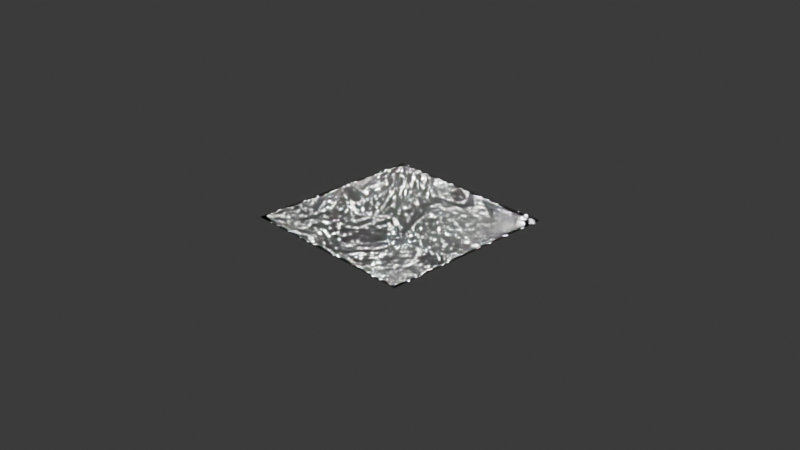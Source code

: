# Source: Crear_hdri.blend  (saved by Blender 4.0.36; exported with 4.5.12 LTS)
import bpy
from mathutils import Matrix  # noqa: F401  (used for matrix-valued properties, if any)

bpy.ops.wm.read_factory_settings(use_empty=True)
scene = bpy.context.scene
scene.name = 'Scene'

# ---- collections
col_collection = bpy.data.collections.new('Collection'); scene.collection.children.link(col_collection)

# ---- images (referenced by path relative to the original .blend; pixels are not part of the script)
import os
ASSET_DIR = os.environ.get("B2B_ASSET_DIR", "")  # directory of the original .blend (textures are referenced by path, not embedded)
HERE = os.path.dirname(os.path.abspath(__file__))  # packed textures are extracted next to this script under _unpacked/

def load_image(name, relpath, width, height, colorspace="sRGB"):
    """Load a texture the original file referenced (path relative to the .blend, or extracted next to this script)."""
    p = next((c for c in (os.path.join(HERE, relpath), os.path.join(ASSET_DIR, relpath)) if relpath and os.path.exists(c)), "")
    if p:
        img = bpy.data.images.load(p, check_existing=True)
        img.name = name
    else:  # same state as the original file: an image datablock whose file is absent (Cycles renders it pink)
        img = bpy.data.images.new(name, width, height)
        img.source = "FILE"
        img.filepath = "//" + (relpath or name)
    img.colorspace_settings.name = colorspace
    return img
img_hdri = load_image('HDRI', 'Estrellas_0.3.png', 1024, 1024, 'sRGB')

# ---- materials (node trees are filled in below, after node groups)
mat_material = bpy.data.materials.new('Material')
mat_material.alpha_threshold = 0.0
mat_material.roughness = 0.5
mat_material.line_color = (0.0, 0.0, 0.0, 1.0)

# ---- material node trees
mat_material.use_nodes = True; mat_material.node_tree.nodes.clear()
_N = mat_material.node_tree.nodes; _L = mat_material.node_tree.links
n0 = _N.new('ShaderNodeOutputMaterial'); n0.name = 'Material Output'; n0.location = (246, 284)
n1 = _N.new('ShaderNodeMapping'); n1.name = 'Mapeo'; n1.location = (-699, 330)
n2 = _N.new('ShaderNodeTexCoord'); n2.name = 'Coordenadas de texturizado'; n2.location = (-879, 330)
n3 = _N.new('ShaderNodeTexNoise'); n3.name = 'Ruido'; n3.location = (-519, 370)
n3.inputs[2].default_value = 73.8
n3.inputs[3].default_value = 3.6
n3.inputs[8].default_value = 2.5
n4 = _N.new('ShaderNodeValToRGB'); n4.name = 'Rampa de color'; n4.location = (-303, 391)
n4.color_ramp.interpolation = 'CONSTANT'
while len(n4.color_ramp.elements) > 1: n4.color_ramp.elements.remove(n4.color_ramp.elements[-1])
n4.color_ramp.elements[0].position = 0.0; n4.color_ramp.elements[0].color = (0.0, 0.0, 0.0, 1.0)
_e = n4.color_ramp.elements.new(0.65); _e.color = (1.0, 1.0, 1.0, 1.0)
n5 = _N.new('ShaderNodeTexImage'); n5.name = 'Imagen'; n5.location = (140, 101)
n5.image = img_hdri
n6 = _N.new('ShaderNodeEmission'); n6.name = 'Emisión'; n6.location = (26, 360)
n6.inputs[1].default_value = 201.9
_L.new(n3.outputs[1], n4.inputs[0])
_L.new(n1.outputs[0], n3.inputs[0])
_L.new(n2.outputs[0], n1.inputs[0])
_L.new(n6.outputs[0], n0.inputs[0])
_L.new(n4.outputs[0], n6.inputs[0])
n0.is_active_output = True

# ---- world
world_world = bpy.data.worlds.new('World'); scene.world = world_world
world_world.use_nodes = True; world_world.node_tree.nodes.clear()
_N = world_world.node_tree.nodes; _L = world_world.node_tree.links
n0 = _N.new('ShaderNodeOutputWorld'); n0.name = 'World Output'; n0.location = (300, 300)
n1 = _N.new('ShaderNodeBackground'); n1.name = 'Background'; n1.location = (48, 266)
n1.inputs[0].default_value = (0.05088, 0.05088, 0.05088, 1.0)
n2 = _N.new('ShaderNodeMapping'); n2.name = 'Mapeo'; n2.location = (-686, 237)
n3 = _N.new('ShaderNodeTexCoord'); n3.name = 'Coordenadas de texturizado'; n3.location = (-866, 237)
n4 = _N.new('ShaderNodeTexNoise'); n4.name = 'Ruido'; n4.location = (-506, 277)
n4.inputs[2].default_value = 246.9
n4.inputs[3].default_value = 3.6
n4.inputs[8].default_value = 1.2
n5 = _N.new('ShaderNodeValToRGB'); n5.name = 'Rampa de color'; n5.location = (-313, 293)
n5.color_ramp.interpolation = 'CONSTANT'
while len(n5.color_ramp.elements) > 1: n5.color_ramp.elements.remove(n5.color_ramp.elements[-1])
n5.color_ramp.elements[0].position = 0.0; n5.color_ramp.elements[0].color = (0.0, 0.0, 0.0, 1.0)
_e = n5.color_ramp.elements.new(0.6818); _e.color = (1.0, 1.0, 1.0, 1.0)
n6 = _N.new('ShaderNodeTexEnvironment'); n6.name = 'Imagen de entorno'; n6.location = (-49, 83)
n6.image = img_hdri
_L.new(n1.outputs[0], n0.inputs[0])
_L.new(n4.outputs[1], n5.inputs[0])
_L.new(n2.outputs[0], n4.inputs[0])
_L.new(n3.outputs[0], n2.inputs[0])
n0.is_active_output = True
world_world.color = (0.05088, 0.05088, 0.05088)
world_world.use_sun_shadow = False
world_world.sun_shadow_jitter_overblur = 0.0

# ---- cameras
cam_camera = bpy.data.cameras.new('Camera')
cam_camera.clip_end = 100.0
cam_camera.ortho_scale = 7.314

# ---- meshes
me_plano = bpy.data.meshes.new('Plano')
me_plano.from_pydata([(-1.0, -1.0, 0.0), (1.0, -1.0, 0.0), (-1.0, 1.0, 0.0), (1.0, 1.0, 0.0)], [], [(0, 1, 3, 2)])
_uv = me_plano.uv_layers.new(name='MapaUV')
_uv.uv.foreach_set('vector', [0.0, 0.0, 1.0, 0.0, 1.0, 1.0, 0.0, 1.0])
me_plano.materials.append(mat_material)
me_plano.update()

# ---- objects
ob_camera = bpy.data.objects.new('Camera', cam_camera)
ob_plano = bpy.data.objects.new('Plano', me_plano)

# ---- transforms, parenting, visibility, modifiers, constraints
ob_camera.location = (7.359, -6.926, 4.958)
ob_camera.rotation_euler = (1.109, 0.0, 0.8149)
ob_camera.lock_rotations_4d = False
ob_camera.empty_display_type = 'ARROWS'
ob_camera.color = (0.0, 0.0, 0.0, 0.0)
ob_camera.display_type = 'WIRE'
ob_camera.lineart.crease_threshold = 0.0
ob_plano.location = (0.0, 0.0, 0.0)

# ---- collection membership
col_collection.objects.link(ob_camera)
col_collection.objects.link(ob_plano)

# ---- scene / render settings (as saved in the file)
scene.camera = ob_camera
scene.frame_start = 1; scene.frame_end = 250; scene.frame_set(1)
scene.render.engine = 'CYCLES'
scene.cycles.sampling_pattern = 'TABULATED_SOBOL'
bpy.context.view_layer.update()
